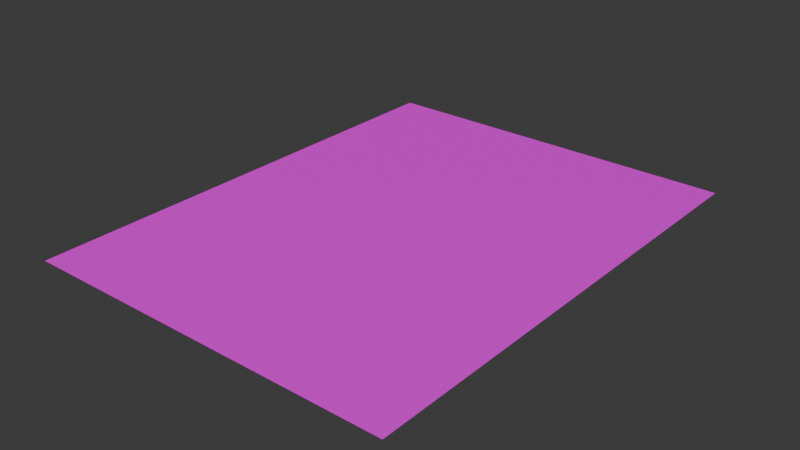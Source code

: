 # Source: LoosePage.blend  (saved by Blender 4.2.66; exported with 4.5.12 LTS)
import bpy
from mathutils import Matrix  # noqa: F401  (used for matrix-valued properties, if any)

bpy.ops.wm.read_factory_settings(use_empty=True)
scene = bpy.context.scene
scene.name = 'Scene'

# ---- collections
col_collection = bpy.data.collections.new('Collection'); scene.collection.children.link(col_collection)

# ---- images (referenced by path relative to the original .blend; pixels are not part of the script)
import os
ASSET_DIR = os.environ.get("B2B_ASSET_DIR", "")  # directory of the original .blend (textures are referenced by path, not embedded)
HERE = os.path.dirname(os.path.abspath(__file__))  # packed textures are extracted next to this script under _unpacked/

def load_image(name, relpath, width, height, colorspace="sRGB"):
    """Load a texture the original file referenced (path relative to the .blend, or extracted next to this script)."""
    p = next((c for c in (os.path.join(HERE, relpath), os.path.join(ASSET_DIR, relpath)) if relpath and os.path.exists(c)), "")
    if p:
        img = bpy.data.images.load(p, check_existing=True)
        img.name = name
    else:  # same state as the original file: an image datablock whose file is absent (Cycles renders it pink)
        img = bpy.data.images.new(name, width, height)
        img.source = "FILE"
        img.filepath = "//" + (relpath or name)
    img.colorspace_settings.name = colorspace
    return img
img_loosepage1_png = load_image('LoosePage1.png', 'LoosePage1.png', 1024, 1024, 'sRGB')

# ---- materials (node trees are filled in below, after node groups)
mat_page1 = bpy.data.materials.new('Page1')

# ---- material node trees
mat_page1.use_nodes = True; mat_page1.node_tree.nodes.clear()
_N = mat_page1.node_tree.nodes; _L = mat_page1.node_tree.links
n0 = _N.new('ShaderNodeBsdfPrincipled'); n0.name = 'Principled BSDF'; n0.location = (10, 300)
n1 = _N.new('ShaderNodeOutputMaterial'); n1.name = 'Material Output'; n1.location = (300, 300)
n2 = _N.new('ShaderNodeTexImage'); n2.name = 'Image Texture'; n2.location = (-280, 275)
n2.image = img_loosepage1_png
_L.new(n0.outputs[0], n1.inputs[0])
_L.new(n2.outputs[0], n0.inputs[0])
n1.is_active_output = True

# ---- world
world_world = bpy.data.worlds.new('World'); scene.world = world_world
world_world.use_nodes = True; world_world.node_tree.nodes.clear()
_N = world_world.node_tree.nodes; _L = world_world.node_tree.links
n0 = _N.new('ShaderNodeOutputWorld'); n0.name = 'World Output'; n0.location = (300, 300)
n1 = _N.new('ShaderNodeBackground'); n1.name = 'Background'; n1.location = (10, 300)
n1.inputs[0].default_value = (0.05088, 0.05088, 0.05088, 1.0)
_L.new(n1.outputs[0], n0.inputs[0])
n0.is_active_output = True
world_world.color = (0.05088, 0.05088, 0.05088)
world_world.sun_shadow_jitter_overblur = 0.0

# ---- meshes
me_plane_001 = bpy.data.meshes.new('Plane.001')
me_plane_001.from_pydata([(0.1094, -0.141, 0.0), (0.1095, 0.1384, 0.0), (-0.1065, -0.141, 0.0), (-0.1064, 0.1384, 0.0)], [], [(0, 1, 3, 2)])
_uv = me_plane_001.uv_layers.new(name='UVMap')
_uv.uv.foreach_set('vector', [0.9999, 0.0001015, 0.9999, 1.0, 9.859e-05, 1.0, 9.849e-05, 0.0001015])
me_plane_001.materials.append(mat_page1)
me_plane_001.update()

# ---- objects
ob_letterpage_001 = bpy.data.objects.new('LetterPage.001', me_plane_001)

# ---- transforms, parenting, visibility, modifiers, constraints
ob_letterpage_001.location = (0.0, 0.0, 0.0)

# ---- collection membership
col_collection.objects.link(ob_letterpage_001)

# ---- scene / render settings (as saved in the file)
scene.frame_start = 1; scene.frame_end = 250; scene.frame_set(1)
scene.render.engine = 'BLENDER_EEVEE_NEXT'
bpy.context.view_layer.update()

# ---- added for rendering (the .blend has no active camera and no usable light): camera, sun
cam_auto = bpy.data.cameras.new('AutoCamera')
cam_auto.lens = 50.0
cam_auto.sensor_width = 36.0
cam_auto.clip_end = 1000.0
ob_auto_camera = bpy.data.objects.new('AutoCamera', cam_auto)
scene.collection.objects.link(ob_auto_camera)
ob_auto_camera.location = (0.32827, -0.393396, 0.261404)
ob_auto_camera.rotation_euler = (1.09748, -7.21219e-08, 0.694738)
scene.camera = ob_auto_camera
light_auto_sun = bpy.data.lights.new('AutoSun', 'SUN')
light_auto_sun.energy = 3.0
light_auto_sun.angle = 0.0523599
ob_auto_sun = bpy.data.objects.new('AutoSun', light_auto_sun)
scene.collection.objects.link(ob_auto_sun)
ob_auto_sun.rotation_euler = (0.872665, 0.174533, 0.523599)
bpy.context.view_layer.update()

